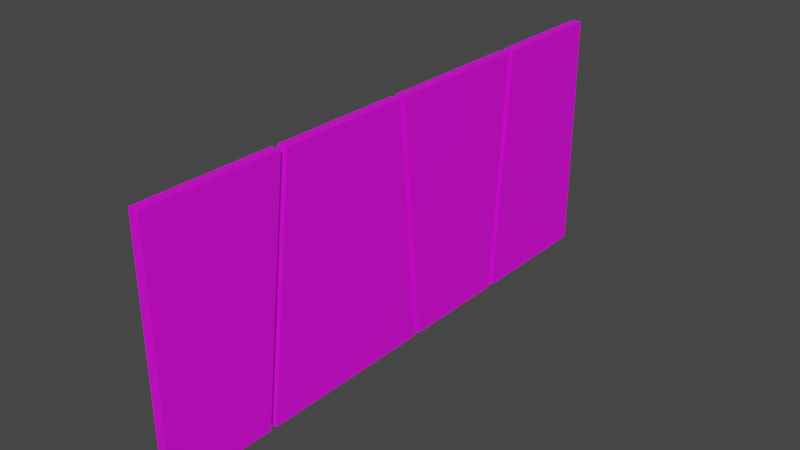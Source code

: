# Source: Painting2.blend  (saved by Blender 3.4.6; exported with 4.5.12 LTS)
import bpy
from mathutils import Matrix  # noqa: F401  (used for matrix-valued properties, if any)

bpy.ops.wm.read_factory_settings(use_empty=True)
scene = bpy.context.scene
scene.name = 'Scene'

# ---- collections
col_collection = bpy.data.collections.new('Collection'); scene.collection.children.link(col_collection)

# ---- images (referenced by path relative to the original .blend; pixels are not part of the script)
import os
ASSET_DIR = os.environ.get("B2B_ASSET_DIR", "")  # directory of the original .blend (textures are referenced by path, not embedded)
HERE = os.path.dirname(os.path.abspath(__file__))  # packed textures are extracted next to this script under _unpacked/

def load_image(name, relpath, width, height, colorspace="sRGB"):
    """Load a texture the original file referenced (path relative to the .blend, or extracted next to this script)."""
    p = next((c for c in (os.path.join(HERE, relpath), os.path.join(ASSET_DIR, relpath)) if relpath and os.path.exists(c)), "")
    if p:
        img = bpy.data.images.load(p, check_existing=True)
        img.name = name
    else:  # same state as the original file: an image datablock whose file is absent (Cycles renders it pink)
        img = bpy.data.images.new(name, width, height)
        img.source = "FILE"
        img.filepath = "//" + (relpath or name)
    img.colorspace_settings.name = colorspace
    return img
img_material_base_color_001 = load_image('Material Base Color.001', 'Painting2.png', 1024, 1024, 'sRGB')

# ---- materials (node trees are filled in below, after node groups)
mat_material = bpy.data.materials.new('Material')
mat_material.alpha_threshold = 0.0
mat_material.use_transparent_shadow = False
mat_material.roughness = 0.5
mat_material.line_color = (0.0, 0.0, 0.0, 1.0)

# ---- material node trees
mat_material.use_nodes = True; mat_material.node_tree.nodes.clear()
_N = mat_material.node_tree.nodes; _L = mat_material.node_tree.links
n0 = _N.new('ShaderNodeOutputMaterial'); n0.name = 'Material Output'; n0.location = (450, 243)
n1 = _N.new('ShaderNodeBsdfPrincipled'); n1.name = 'Principled BSDF'; n1.location = (160, 243)
n1.distribution = 'GGX'
n1.subsurface_method = 'RANDOM_WALK_SKIN'
n1.inputs[3].default_value = 1.45
n1.inputs[27].default_value = (0.0, 0.0, 0.0, 1.0)
n1.inputs[28].default_value = 1.0
n2 = _N.new('ShaderNodeTexImage'); n2.name = 'Image Texture'; n2.location = (-130, 223)
n2.image = img_material_base_color_001
n3 = _N.new('ShaderNodeTexImage'); n3.name = 'Image Texture.001'; n3.location = (-340, -64)
n3.image = img_material_base_color_001
_L.new(n1.outputs[0], n0.inputs[0])
_L.new(n2.outputs[0], n1.inputs[0])
n0.is_active_output = True

# ---- world
world_world = bpy.data.worlds.new('World'); scene.world = world_world
world_world.use_nodes = True; world_world.node_tree.nodes.clear()
_N = world_world.node_tree.nodes; _L = world_world.node_tree.links
n0 = _N.new('ShaderNodeOutputWorld'); n0.name = 'World Output'; n0.location = (300, 300)
n1 = _N.new('ShaderNodeBackground'); n1.name = 'Background'; n1.location = (10, 300)
n1.inputs[0].default_value = (0.05088, 0.05088, 0.05088, 1.0)
_L.new(n1.outputs[0], n0.inputs[0])
n0.is_active_output = True
world_world.color = (0.05088, 0.05088, 0.05088)
world_world.use_sun_shadow = False
world_world.sun_shadow_jitter_overblur = 0.0

# ---- meshes
me_cube_004 = bpy.data.meshes.new('Cube.004')
me_cube_004.from_pydata([(1.0, 0.2388, 1.0), (1.0, 0.2388, -1.0), (-1.0, 0.2388, 1.0), (-1.0, 0.2388, -1.0), (-1.0, -0.2722, -1.0), (1.0, -0.2054, 1.0), (1.0, -0.2722, -1.0), (-1.0, -0.2054, 1.0)], [], [(4, 7, 2, 3), (3, 2, 0, 1), (1, 0, 5, 6), (3, 1, 6, 4), (0, 2, 7, 5), (4, 6, 5, 7)])
_uv = me_cube_004.uv_layers.new(name='UVMap')
_uv.uv.foreach_set('vector', [0.72, 0.3333, 0.7089, 0.6667, 0.6348, 0.6667, 0.6348, 0.3333, 0.3333, 0.3333, 0.3333, 0.6667, 0.0, 0.6667, 0.0, 0.3333, 0.7386, 0.0, 0.7386, 0.3333, 0.6646, 0.3333, 0.6535, 0.0, 0.8052, 0.3333, 0.8052, 0.6667, 0.72, 0.6667, 0.72, 0.3333, 0.9783, 0.0, 0.9783, 0.3333, 0.9042, 0.3333, 0.9042, 0.0, 0.72, 0.3333, 0.72, 0.6667, 0.6646, 0.3333, 0.9042, 0.3333])
me_cube_004.materials.append(mat_material)
me_cube_004.use_mirror_vertex_groups = False
me_cube_004.update()
me_cube_005 = bpy.data.meshes.new('Cube.005')
me_cube_005.from_pydata([(1.0, -0.2222, 1.0), (1.0, -0.2222, -1.0), (-1.0, -0.2222, 1.0), (-1.0, -0.2222, -1.0), (-1.0, 0.2746, 1.0), (1.0, 0.1699, -1.0), (1.0, 0.2746, 1.0), (-1.0, 0.1699, -1.0)], [], [(6, 4, 2, 0), (1, 0, 2, 3), (7, 5, 1, 3), (5, 6, 0, 1), (3, 2, 4, 7), (4, 6, 5, 7)])
_uv = me_cube_005.uv_layers.new(name='UVMap')
_uv.uv.foreach_set('vector', [0.9042, 0.0, 0.9042, 0.3333, 0.8214, 0.3333, 0.8214, 0.0, 0.3333, 0.0, 0.3333, 0.3333, 0.0, 0.3333, 0.0, 0.0, 0.1353, 0.6667, 0.1353, 1.0, 0.06991, 1.0, 0.06991, 0.6667, 0.8705, 0.3333, 0.888, 0.6667, 0.8052, 0.6667, 0.8052, 0.3333, 0.8214, 0.0, 0.8214, 0.3333, 0.7386, 0.3333, 0.7561, 0.0, 0.7386, 0.3333, 0.888, 0.6667, 0.1353, 1.0, 0.7561, 0.0])
me_cube_005.materials.append(mat_material)
me_cube_005.use_mirror_vertex_groups = False
me_cube_005.update()
me_cube_006 = bpy.data.meshes.new('Cube.006')
me_cube_006.from_pydata([(-1.0, -0.345, -1.0), (1.0, -0.2403, 1.0), (-1.0, -0.2403, 1.0), (1.0, -0.345, -1.0), (-1.0, 0.2529, 1.0), (1.0, 0.3324, -1.0), (1.0, 0.2529, 1.0), (-1.0, 0.3324, -1.0)], [], [(6, 4, 2, 1), (5, 6, 1, 3), (7, 5, 3, 0), (0, 2, 4, 7), (0, 3, 1, 2), (5, 7, 4, 6)])
_uv = me_cube_006.uv_layers.new(name='UVMap')
_uv.uv.foreach_set('vector', [0.888, 0.6667, 0.888, 0.3333, 0.9702, 0.3333, 0.9702, 0.6667, 0.4462, 0.3333, 0.433, 0.6667, 0.3508, 0.6667, 0.3333, 0.3333, 0.3333, 0.3333, 0.3333, 0.0, 0.4462, 0.0, 0.4462, 0.3333, 0.4462, 0.3333, 0.4637, 0.0, 0.5459, 0.0, 0.5592, 0.3333, 0.4462, 0.3333, 0.4462, 0.0, 0.3508, 0.6667, 0.9702, 0.3333, 0.3333, 0.0, 0.3333, 0.3333, 0.5459, 0.0, 0.888, 0.6667])
me_cube_006.materials.append(mat_material)
me_cube_006.use_mirror_vertex_groups = False
me_cube_006.update()
me_cube_007 = bpy.data.meshes.new('Cube.007')
me_cube_007.from_pydata([(-1.0, -0.2065, -1.0), (1.0, -0.2861, 1.0), (1.0, -0.2065, -1.0), (-1.0, -0.2861, 1.0), (-1.0, 0.2797, 1.0), (1.0, 0.2129, -1.0), (1.0, 0.2797, 1.0), (-1.0, 0.2129, -1.0)], [], [(5, 6, 1, 2), (7, 5, 2, 0), (6, 4, 3, 1), (0, 3, 4, 7), (0, 2, 1, 3), (5, 7, 4, 6)])
_uv = me_cube_007.uv_layers.new(name='UVMap')
_uv.uv.foreach_set('vector', [0.6237, 0.3333, 0.6348, 0.6667, 0.5405, 0.6667, 0.5538, 0.3333, 0.0, 1.0, 0.0, 0.6667, 0.06991, 0.6667, 0.06991, 1.0, 0.5592, 0.3333, 0.5592, 0.0, 0.6535, 0.0, 0.6535, 0.3333, 0.4595, 0.6667, 0.4462, 0.3333, 0.5405, 0.3333, 0.5294, 0.6667, 0.06991, 1.0, 0.06991, 0.6667, 0.5405, 0.6667, 0.6535, 0.0, 0.0, 0.6667, 0.0, 1.0, 0.5405, 0.3333, 0.5592, 0.3333])
me_cube_007.materials.append(mat_material)
me_cube_007.use_mirror_vertex_groups = False
me_cube_007.update()

# ---- objects
ob_cube_003 = bpy.data.objects.new('Cube.003', me_cube_004)
ob_cube_001 = bpy.data.objects.new('Cube.001', me_cube_005)
ob_cube_002 = bpy.data.objects.new('Cube.002', me_cube_006)
ob_cube_004 = bpy.data.objects.new('Cube.004', me_cube_007)

# ---- transforms, parenting, visibility, modifiers, constraints
ob_cube_003.location = (0.0, 1.561, 0.0)
ob_cube_003.scale = (0.04184, 2.203, 1.0)
ob_cube_003.lock_rotations_4d = False
ob_cube_003.empty_display_type = 'ARROWS'
ob_cube_003.lineart.crease_threshold = 0.0
ob_cube_001.location = (0.0, -1.989, 0.0)
ob_cube_001.scale = (0.04184, 2.203, 1.0)
ob_cube_001.lock_rotations_4d = False
ob_cube_001.empty_display_type = 'ARROWS'
ob_cube_001.lineart.crease_threshold = 0.0
ob_cube_002.location = (0.0, -0.8023, 0.0)
ob_cube_002.scale = (0.04184, 2.203, 1.0)
ob_cube_002.lock_rotations_4d = False
ob_cube_002.empty_display_type = 'ARROWS'
ob_cube_002.lineart.crease_threshold = 0.0
ob_cube_004.location = (0.0, 0.4363, 0.0)
ob_cube_004.scale = (0.04184, 2.203, 1.0)
ob_cube_004.lock_rotations_4d = False
ob_cube_004.empty_display_type = 'ARROWS'
ob_cube_004.lineart.crease_threshold = 0.0

# ---- collection membership
col_collection.objects.link(ob_cube_003)
col_collection.objects.link(ob_cube_001)
col_collection.objects.link(ob_cube_002)
col_collection.objects.link(ob_cube_004)

# ---- scene / render settings (as saved in the file)
scene.frame_start = 1; scene.frame_end = 250; scene.frame_set(1)
scene.render.engine = 'BLENDER_EEVEE_NEXT'
scene.cycles.sampling_pattern = 'TABULATED_SOBOL'
scene.cycles.use_light_tree = False
scene.view_settings.view_transform = 'Filmic'
bpy.context.view_layer.update()

# ---- added for rendering (the .blend has no active camera and no usable light): camera, sun
cam_auto = bpy.data.cameras.new('AutoCamera')
cam_auto.lens = 50.0
cam_auto.sensor_width = 36.0
cam_auto.clip_end = 1000.0
ob_auto_camera = bpy.data.objects.new('AutoCamera', cam_auto)
scene.collection.objects.link(ob_auto_camera)
ob_auto_camera.location = (4.6126, -5.73043, 3.69008)
ob_auto_camera.rotation_euler = (1.09748, -7.21219e-08, 0.694738)
scene.camera = ob_auto_camera
light_auto_sun = bpy.data.lights.new('AutoSun', 'SUN')
light_auto_sun.energy = 3.0
light_auto_sun.angle = 0.0523599
ob_auto_sun = bpy.data.objects.new('AutoSun', light_auto_sun)
scene.collection.objects.link(ob_auto_sun)
ob_auto_sun.rotation_euler = (0.872665, 0.174533, 0.523599)
bpy.context.view_layer.update()
